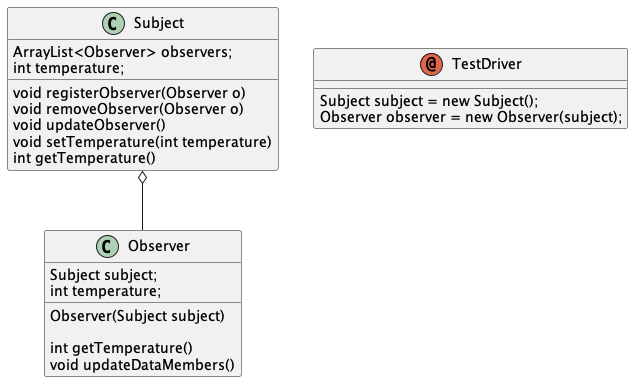

The diagram above was rendered by PlantUML. Its source (embedded in the PNG):
@startuml uml

Subject o-- Observer
class Subject {
    ArrayList<Observer> observers;
    int temperature;

    void registerObserver(Observer o)
    void removeObserver(Observer o)
    void updateObserver()    
    void setTemperature(int temperature)
    int getTemperature()
}

class Observer {
    Subject subject;
    int temperature;

    Observer(Subject subject)

    int getTemperature()
    void updateDataMembers()
}

annotation TestDriver {
    Subject subject = new Subject();
    Observer observer = new Observer(subject);
}

@enduml